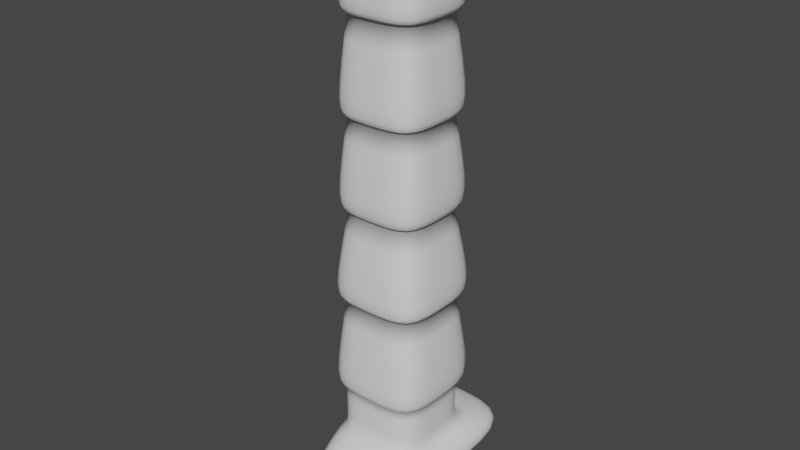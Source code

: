# Source: Penetrator.blend  (saved by Blender 2.91.10; exported with 4.5.12 LTS)
import bpy
from mathutils import Matrix  # noqa: F401  (used for matrix-valued properties, if any)

bpy.ops.wm.read_factory_settings(use_empty=True)
scene = bpy.context.scene
scene.name = 'Scene'

# ---- collections
col_collection = bpy.data.collections.new('Collection'); scene.collection.children.link(col_collection)

# ---- world
world_world = bpy.data.worlds.new('World'); scene.world = world_world
world_world.use_nodes = True; world_world.node_tree.nodes.clear()
_N = world_world.node_tree.nodes; _L = world_world.node_tree.links
n0 = _N.new('ShaderNodeOutputWorld'); n0.name = 'World Output'; n0.location = (300, 300)
n1 = _N.new('ShaderNodeBackground'); n1.name = 'Background'; n1.location = (10, 300)
n1.inputs[0].default_value = (0.05088, 0.05088, 0.05088, 1.0)
_L.new(n1.outputs[0], n0.inputs[0])
n0.is_active_output = True
world_world.color = (0.05088, 0.05088, 0.05088)
world_world.use_sun_shadow = False
world_world.sun_shadow_jitter_overblur = 0.0

# ---- meshes
me_cube_001 = bpy.data.meshes.new('Cube.001')
me_cube_001.from_pydata([(-0.03128, 0.03128, 0.006049), (-0.03128, -0.03128, 0.006049), (-0.03128, 0.03128, 0.03995), (-0.03128, -0.03128, 0.03995), (0.03128, 0.03128, 0.006049), (0.03128, -0.03128, 0.006049), (0.03128, 0.03128, 0.03995), (0.03128, -0.03128, 0.03995), (-0.0385, 0.0385, 0.03995), (-0.0385, -0.0385, 0.03995), (0.0385, 0.0385, 0.03995), (0.0385, -0.0385, 0.03995), (-0.02996, 0.02996, 0.1067), (-0.02996, -0.02996, 0.1067), (0.02996, 0.02996, 0.1067), (0.02996, -0.02996, 0.1067), (-0.03798, 0.03798, 0.1067), (-0.03798, -0.03798, 0.1067), (0.03798, 0.03798, 0.1067), (0.03798, -0.03798, 0.1067), (-0.02806, 0.02806, 0.1692), (-0.02806, -0.02806, 0.1692), (0.02806, 0.02806, 0.1692), (0.02806, -0.02806, 0.1692), (-0.03495, 0.03495, 0.1713), (-0.03495, -0.03495, 0.1713), (0.03495, 0.03495, 0.1713), (0.03495, -0.03495, 0.1713), (-0.02774, 0.02774, 0.2323), (-0.02774, -0.02774, 0.2323), (0.02774, 0.02774, 0.2323), (0.02774, -0.02774, 0.2323), (-0.03363, 0.03363, 0.2323), (-0.03363, -0.03363, 0.2323), (0.03363, 0.03363, 0.2323), (0.03363, -0.03363, 0.2323), (-0.02672, 0.02672, 0.2955), (-0.02672, -0.02672, 0.2955), (0.02672, 0.02672, 0.2955), (0.02672, -0.02672, 0.2955), (-0.0332, 0.0332, 0.2955), (-0.0332, -0.0332, 0.2955), (0.0332, 0.0332, 0.2955), (0.0332, -0.0332, 0.2955), (-0.02572, 0.02572, 0.3541), (-0.02572, -0.02572, 0.3541), (0.02572, 0.02572, 0.3541), (0.02572, -0.02572, 0.3541), (-0.04694, 0.07072, -0.001109), (-0.03162, -0.07371, -0.02193), (0.04694, 0.07072, -0.001109), (0.03162, -0.07371, -0.02193), (-0.04694, 0.07072, -0.01915), (-0.03162, -0.07371, -0.03998), (0.04694, 0.07072, -0.01915), (0.03162, -0.07371, -0.03998), (-0.03128, 2.086e-09, 0.006049), (-0.03128, -2.086e-09, 0.03995), (0.03128, -2.086e-09, 0.03995), (0.03128, 2.086e-09, 0.006049), (-0.0385, 0.0, 0.03995), (0.0385, 0.0, 0.03995), (-0.02996, -4.172e-09, 0.1067), (0.02996, -4.172e-09, 0.1067), (-0.03798, -4.172e-09, 0.1067), (0.03798, -4.172e-09, 0.1067), (-0.02806, -6.258e-09, 0.1692), (0.02806, -6.258e-09, 0.1692), (-0.03495, -6.258e-09, 0.1713), (0.03495, -6.258e-09, 0.1713), (-0.02774, -1.043e-08, 0.2323), (0.02774, -1.043e-08, 0.2323), (-0.03363, -1.043e-08, 0.2323), (0.03363, -1.043e-08, 0.2323), (-0.02672, -1.252e-08, 0.2955), (0.02672, -1.252e-08, 0.2955), (-0.0332, -1.252e-08, 0.2955), (0.0332, -1.252e-08, 0.2955), (-0.02572, -1.46e-08, 0.3541), (0.02572, -1.46e-08, 0.3541), (-0.04694, 0.0, -0.001109), (0.04694, 0.0, -0.001109), (-0.04694, 4.172e-09, -0.01915), (0.04694, 4.172e-09, -0.01915), (0.0, 0.03128, 0.03995), (0.0, -0.03128, 0.03995), (0.0, 0.03128, 0.006049), (0.0, -0.03128, 0.006049), (0.0, 0.05766, 0.03995), (0.0, -0.0385, 0.03995), (0.0, 0.02996, 0.1067), (0.0, -0.02996, 0.1067), (0.0, 0.05714, 0.1067), (0.0, -0.03798, 0.1067), (0.0, 0.02806, 0.1692), (0.0, -0.02806, 0.1692), (0.0, 0.05411, 0.1713), (0.0, -0.03495, 0.1713), (0.0, 0.02774, 0.2323), (0.0, -0.02774, 0.2323), (0.0, 0.05279, 0.2323), (0.0, -0.03363, 0.2323), (0.0, 0.02672, 0.2955), (0.0, -0.02672, 0.2955), (0.0, 0.05237, 0.2955), (0.0, -0.0332, 0.2955), (0.0, 0.02572, 0.3541), (0.0, -0.02572, 0.3541), (0.0, 0.07072, -0.001109), (-2.04e-10, -0.07371, -0.02193), (0.0, 0.07072, -0.01915), (-2.04e-10, -0.07371, -0.03998), (0.0, 4.172e-09, -0.01915), (0.0, -1.46e-08, 0.3541)], [], [(56, 1, 3, 57), (58, 6, 10, 61), (58, 7, 5, 59), (87, 1, 49, 109), (84, 6, 4, 86), (85, 3, 1, 87), (61, 10, 14, 63), (84, 2, 8, 88), (85, 7, 11, 89), (57, 3, 9, 60), (91, 15, 19, 93), (88, 8, 12, 90), (89, 11, 15, 91), (60, 9, 13, 62), (93, 19, 23, 95), (62, 13, 17, 64), (63, 14, 18, 65), (90, 12, 16, 92), (67, 22, 26, 69), (64, 17, 21, 66), (65, 18, 22, 67), (92, 16, 20, 94), (97, 27, 31, 99), (94, 20, 24, 96), (95, 23, 27, 97), (66, 21, 25, 68), (70, 29, 33, 72), (68, 25, 29, 70), (69, 26, 30, 71), (96, 24, 28, 98), (73, 34, 38, 75), (71, 30, 34, 73), (98, 28, 32, 100), (99, 31, 35, 101), (103, 39, 43, 105), (100, 32, 36, 102), (101, 35, 39, 103), (72, 33, 37, 74), (77, 42, 46, 79), (74, 37, 41, 76), (75, 38, 42, 77), (102, 36, 40, 104), (113, 107, 47, 79), (104, 40, 44, 106), (105, 43, 47, 107), (76, 41, 45, 78), (108, 50, 54, 110), (59, 5, 51, 81), (56, 0, 48, 80), (86, 4, 50, 108), (112, 111, 53, 82), (80, 48, 52, 82), (109, 49, 53, 111), (81, 51, 55, 83), (50, 81, 83, 54), (49, 80, 82, 53), (110, 112, 82, 52), (1, 56, 80, 49), (4, 59, 81, 50), (40, 76, 78, 44), (106, 113, 79, 46), (39, 75, 77, 43), (36, 74, 76, 40), (43, 77, 79, 47), (32, 72, 74, 36), (31, 71, 73, 35), (35, 73, 75, 39), (27, 69, 71, 31), (24, 68, 70, 28), (28, 70, 72, 32), (20, 66, 68, 24), (19, 65, 67, 23), (16, 64, 66, 20), (23, 67, 69, 27), (15, 63, 65, 19), (12, 62, 64, 16), (8, 60, 62, 12), (2, 57, 60, 8), (11, 61, 63, 15), (6, 58, 59, 4), (7, 58, 61, 11), (0, 56, 57, 2), (44, 78, 113, 106), (54, 83, 112, 110), (51, 109, 111, 55), (83, 55, 111, 112), (0, 86, 108, 48), (48, 108, 110, 52), (41, 105, 107, 45), (42, 104, 106, 46), (78, 45, 107, 113), (38, 102, 104, 42), (33, 101, 103, 37), (34, 100, 102, 38), (37, 103, 105, 41), (29, 99, 101, 33), (30, 98, 100, 34), (26, 96, 98, 30), (21, 95, 97, 25), (22, 94, 96, 26), (25, 97, 99, 29), (18, 92, 94, 22), (14, 90, 92, 18), (17, 93, 95, 21), (9, 89, 91, 13), (10, 88, 90, 14), (13, 91, 93, 17), (3, 85, 89, 9), (6, 84, 88, 10), (7, 85, 87, 5), (2, 84, 86, 0), (5, 87, 109, 51)])
me_cube_001.polygons.foreach_set('use_smooth', [True] * 112)
_k = {(1, 56): 1.0, (2, 57): 1.0, (2, 84): 1.0, (7, 85): 1.0, (6, 58): 1.0, (4, 59): 1.0, (4, 86): 1.0, (1, 87): 1.0, (12, 62): 1.0, (12, 90): 1.0, (15, 91): 1.0, (14, 63): 1.0, (20, 66): 1.0, (20, 94): 1.0, (23, 95): 1.0, (22, 67): 1.0, (28, 70): 1.0, (28, 98): 1.0, (31, 99): 1.0, (30, 71): 1.0, (36, 74): 1.0, (36, 102): 1.0, (39, 103): 1.0, (38, 75): 1.0, (0, 56): 1.0, (3, 57): 1.0, (7, 58): 1.0, (5, 59): 1.0, (13, 62): 1.0, (15, 63): 1.0, (21, 66): 1.0, (23, 67): 1.0, (29, 70): 1.0, (31, 71): 1.0, (37, 74): 1.0, (39, 75): 1.0, (6, 84): 1.0, (3, 85): 1.0, (0, 86): 1.0, (5, 87): 1.0, (14, 90): 1.0, (13, 91): 1.0, (22, 94): 1.0, (21, 95): 1.0, (30, 98): 1.0, (29, 99): 1.0, (38, 102): 1.0, (37, 103): 1.0, (102, 104): 1.0, (100, 102): 1.0, (98, 100): 1.0, (96, 98): 1.0, (94, 96): 1.0, (92, 94): 1.0, (90, 92): 1.0, (88, 90): 1.0, (84, 88): 1.0}
me_cube_001.attributes.new('crease_edge', 'FLOAT', 'EDGE').data.foreach_set('value', [_k.get((min(e.vertices), max(e.vertices)), 0.0) for e in me_cube_001.edges])
_uv = me_cube_001.uv_layers.new(name='UVMap')
_uv.uv.foreach_set('vector', [0.5, 0.0, 0.625, 0.0, 0.625, 0.25, 0.5, 0.25, 0.5, 0.5, 0.375, 0.5, 0.375, 0.5, 0.5, 0.5, 0.5, 0.5, 0.625, 0.5, 0.625, 0.75, 0.5, 0.75, 0.75, 0.75, 0.875, 0.75, 0.875, 0.75, 0.75, 0.75, 0.25, 0.5, 0.375, 0.5, 0.375, 0.75, 0.25, 0.75, 0.75, 0.5, 0.875, 0.5, 0.875, 0.75, 0.75, 0.75, 0.5, 0.5, 0.375, 0.5, 0.375, 0.5, 0.5, 0.5, 0.25, 0.5, 0.125, 0.5, 0.125, 0.5, 0.25, 0.5, 0.75, 0.5, 0.625, 0.5, 0.625, 0.5, 0.75, 0.5, 0.5, 0.25, 0.625, 0.25, 0.625, 0.25, 0.5, 0.25, 0.75, 0.5, 0.625, 0.5, 0.625, 0.5, 0.75, 0.5, 0.25, 0.5, 0.125, 0.5, 0.125, 0.5, 0.25, 0.5, 0.75, 0.5, 0.625, 0.5, 0.625, 0.5, 0.75, 0.5, 0.5, 0.25, 0.625, 0.25, 0.625, 0.25, 0.5, 0.25, 0.75, 0.5, 0.625, 0.5, 0.625, 0.5, 0.75, 0.5, 0.5, 0.25, 0.625, 0.25, 0.625, 0.25, 0.5, 0.25, 0.5, 0.5, 0.375, 0.5, 0.375, 0.5, 0.5, 0.5, 0.25, 0.5, 0.125, 0.5, 0.125, 0.5, 0.25, 0.5, 0.5, 0.5, 0.375, 0.5, 0.375, 0.5, 0.5, 0.5, 0.5, 0.25, 0.625, 0.25, 0.625, 0.25, 0.5, 0.25, 0.5, 0.5, 0.375, 0.5, 0.375, 0.5, 0.5, 0.5, 0.25, 0.5, 0.125, 0.5, 0.125, 0.5, 0.25, 0.5, 0.75, 0.5, 0.625, 0.5, 0.625, 0.5, 0.75, 0.5, 0.25, 0.5, 0.125, 0.5, 0.125, 0.5, 0.25, 0.5, 0.75, 0.5, 0.625, 0.5, 0.625, 0.5, 0.75, 0.5, 0.5, 0.25, 0.625, 0.25, 0.625, 0.25, 0.5, 0.25, 0.5, 0.25, 0.625, 0.25, 0.625, 0.25, 0.5, 0.25, 0.5, 0.25, 0.625, 0.25, 0.625, 0.25, 0.5, 0.25, 0.5, 0.5, 0.375, 0.5, 0.375, 0.5, 0.5, 0.5, 0.25, 0.5, 0.125, 0.5, 0.125, 0.5, 0.25, 0.5, 0.5, 0.5, 0.375, 0.5, 0.375, 0.5, 0.5, 0.5, 0.5, 0.5, 0.375, 0.5, 0.375, 0.5, 0.5, 0.5, 0.25, 0.5, 0.125, 0.5, 0.125, 0.5, 0.25, 0.5, 0.75, 0.5, 0.625, 0.5, 0.625, 0.5, 0.75, 0.5, 0.75, 0.5, 0.625, 0.5, 0.625, 0.5, 0.75, 0.5, 0.25, 0.5, 0.125, 0.5, 0.125, 0.5, 0.25, 0.5, 0.75, 0.5, 0.625, 0.5, 0.625, 0.5, 0.75, 0.5, 0.5, 0.25, 0.625, 0.25, 0.625, 0.25, 0.5, 0.25, 0.5, 0.5, 0.375, 0.5, 0.375, 0.5, 0.5, 0.5, 0.5, 0.25, 0.625, 0.25, 0.625, 0.25, 0.5, 0.25, 0.5, 0.5, 0.375, 0.5, 0.375, 0.5, 0.5, 0.5, 0.25, 0.5, 0.125, 0.5, 0.125, 0.5, 0.25, 0.5, 0.5, 0.375, 0.625, 0.375, 0.625, 0.5, 0.5, 0.5, 0.25, 0.5, 0.125, 0.5, 0.125, 0.5, 0.25, 0.5, 0.75, 0.5, 0.625, 0.5, 0.625, 0.5, 0.75, 0.5, 0.5, 0.25, 0.625, 0.25, 0.625, 0.25, 0.5, 0.25, 0.25, 0.75, 0.375, 0.75, 0.375, 0.75, 0.25, 0.75, 0.5, 0.75, 0.625, 0.75, 0.625, 0.75, 0.5, 0.75, 0.5, 0.0, 0.375, 0.0, 0.375, 0.0, 0.5, 0.0, 0.25, 0.75, 0.375, 0.75, 0.375, 0.75, 0.25, 0.75, 0.5, 0.875, 0.625, 0.875, 0.625, 1.0, 0.5, 1.0, 0.5, 0.0, 0.375, 0.0, 0.375, 0.0, 0.5, 0.0, 0.75, 0.75, 0.875, 0.75, 0.875, 0.75, 0.75, 0.75, 0.5, 0.75, 0.625, 0.75, 0.625, 0.75, 0.5, 0.75, 0.375, 0.75, 0.5, 0.75, 0.5, 0.75, 0.375, 0.75, 0.625, 0.0, 0.5, 0.0, 0.5, 0.0, 0.625, 0.0, 0.375, 0.875, 0.5, 0.875, 0.5, 1.0, 0.375, 1.0, 0.625, 0.0, 0.5, 0.0, 0.5, 0.0, 0.625, 0.0, 0.375, 0.75, 0.5, 0.75, 0.5, 0.75, 0.375, 0.75, 0.375, 0.25, 0.5, 0.25, 0.5, 0.25, 0.375, 0.25, 0.375, 0.375, 0.5, 0.375, 0.5, 0.5, 0.375, 0.5, 0.625, 0.5, 0.5, 0.5, 0.5, 0.5, 0.625, 0.5, 0.375, 0.25, 0.5, 0.25, 0.5, 0.25, 0.375, 0.25, 0.625, 0.5, 0.5, 0.5, 0.5, 0.5, 0.625, 0.5, 0.375, 0.25, 0.5, 0.25, 0.5, 0.25, 0.375, 0.25, 0.625, 0.5, 0.5, 0.5, 0.5, 0.5, 0.625, 0.5, 0.625, 0.5, 0.5, 0.5, 0.5, 0.5, 0.625, 0.5, 0.625, 0.5, 0.5, 0.5, 0.5, 0.5, 0.625, 0.5, 0.375, 0.25, 0.5, 0.25, 0.5, 0.25, 0.375, 0.25, 0.375, 0.25, 0.5, 0.25, 0.5, 0.25, 0.375, 0.25, 0.375, 0.25, 0.5, 0.25, 0.5, 0.25, 0.375, 0.25, 0.625, 0.5, 0.5, 0.5, 0.5, 0.5, 0.625, 0.5, 0.375, 0.25, 0.5, 0.25, 0.5, 0.25, 0.375, 0.25, 0.625, 0.5, 0.5, 0.5, 0.5, 0.5, 0.625, 0.5, 0.625, 0.5, 0.5, 0.5, 0.5, 0.5, 0.625, 0.5, 0.375, 0.25, 0.5, 0.25, 0.5, 0.25, 0.375, 0.25, 0.375, 0.25, 0.5, 0.25, 0.5, 0.25, 0.375, 0.25, 0.375, 0.25, 0.5, 0.25, 0.5, 0.25, 0.375, 0.25, 0.625, 0.5, 0.5, 0.5, 0.5, 0.5, 0.625, 0.5, 0.375, 0.5, 0.5, 0.5, 0.5, 0.75, 0.375, 0.75, 0.625, 0.5, 0.5, 0.5, 0.5, 0.5, 0.625, 0.5, 0.375, 0.0, 0.5, 0.0, 0.5, 0.25, 0.375, 0.25, 0.375, 0.25, 0.5, 0.25, 0.5, 0.375, 0.375, 0.375, 0.375, 0.75, 0.5, 0.75, 0.5, 0.875, 0.375, 0.875, 0.625, 0.75, 0.75, 0.75, 0.75, 0.75, 0.625, 0.75, 0.5, 0.75, 0.625, 0.75, 0.625, 0.875, 0.5, 0.875, 0.125, 0.75, 0.25, 0.75, 0.25, 0.75, 0.125, 0.75, 0.125, 0.75, 0.25, 0.75, 0.25, 0.75, 0.125, 0.75, 0.875, 0.5, 0.75, 0.5, 0.75, 0.5, 0.875, 0.5, 0.375, 0.5, 0.25, 0.5, 0.25, 0.5, 0.375, 0.5, 0.5, 0.25, 0.625, 0.25, 0.625, 0.375, 0.5, 0.375, 0.375, 0.5, 0.25, 0.5, 0.25, 0.5, 0.375, 0.5, 0.875, 0.5, 0.75, 0.5, 0.75, 0.5, 0.875, 0.5, 0.375, 0.5, 0.25, 0.5, 0.25, 0.5, 0.375, 0.5, 0.875, 0.5, 0.75, 0.5, 0.75, 0.5, 0.875, 0.5, 0.875, 0.5, 0.75, 0.5, 0.75, 0.5, 0.875, 0.5, 0.375, 0.5, 0.25, 0.5, 0.25, 0.5, 0.375, 0.5, 0.375, 0.5, 0.25, 0.5, 0.25, 0.5, 0.375, 0.5, 0.875, 0.5, 0.75, 0.5, 0.75, 0.5, 0.875, 0.5, 0.375, 0.5, 0.25, 0.5, 0.25, 0.5, 0.375, 0.5, 0.875, 0.5, 0.75, 0.5, 0.75, 0.5, 0.875, 0.5, 0.375, 0.5, 0.25, 0.5, 0.25, 0.5, 0.375, 0.5, 0.375, 0.5, 0.25, 0.5, 0.25, 0.5, 0.375, 0.5, 0.875, 0.5, 0.75, 0.5, 0.75, 0.5, 0.875, 0.5, 0.875, 0.5, 0.75, 0.5, 0.75, 0.5, 0.875, 0.5, 0.375, 0.5, 0.25, 0.5, 0.25, 0.5, 0.375, 0.5, 0.875, 0.5, 0.75, 0.5, 0.75, 0.5, 0.875, 0.5, 0.875, 0.5, 0.75, 0.5, 0.75, 0.5, 0.875, 0.5, 0.375, 0.5, 0.25, 0.5, 0.25, 0.5, 0.375, 0.5, 0.625, 0.5, 0.75, 0.5, 0.75, 0.75, 0.625, 0.75, 0.125, 0.5, 0.25, 0.5, 0.25, 0.75, 0.125, 0.75, 0.625, 0.75, 0.75, 0.75, 0.75, 0.75, 0.625, 0.75])
me_cube_001.use_remesh_fix_poles = True
me_cube_001.use_remesh_preserve_attributes = False
me_cube_001.use_mirror_vertex_groups = False
me_cube_001.update()

# ---- objects
ob_cube = bpy.data.objects.new('Cube', me_cube_001)

# ---- transforms, parenting, visibility, modifiers, constraints
ob_cube.location = (0.0, 0.0, 0.0)
ob_cube.lineart.crease_threshold = 0.0
_m = ob_cube.modifiers.new('Subdivision', 'SUBSURF')
_m.uv_smooth = 'PRESERVE_CORNERS'
_m.levels = 2

# ---- collection membership
col_collection.objects.link(ob_cube)

# ---- scene / render settings (as saved in the file)
scene.frame_start = 1; scene.frame_end = 250; scene.frame_set(1)
scene.render.engine = 'BLENDER_EEVEE_NEXT'
scene.cycles.use_denoising = False
scene.cycles.samples = 128
scene.cycles.sampling_pattern = 'TABULATED_SOBOL'
scene.cycles.use_adaptive_sampling = False
scene.cycles.use_light_tree = False
scene.view_settings.view_transform = 'Filmic'
bpy.context.view_layer.update()

# ---- added for rendering (the .blend has no active camera and no usable light): camera, sun
cam_auto = bpy.data.cameras.new('AutoCamera')
cam_auto.lens = 50.0
cam_auto.sensor_width = 36.0
cam_auto.clip_end = 1000.0
ob_auto_camera = bpy.data.objects.new('AutoCamera', cam_auto)
scene.collection.objects.link(ob_auto_camera)
ob_auto_camera.location = (0.397949, -0.479036, 0.475434)
ob_auto_camera.rotation_euler = (1.09748, -7.21219e-08, 0.694738)
scene.camera = ob_auto_camera
light_auto_sun = bpy.data.lights.new('AutoSun', 'SUN')
light_auto_sun.energy = 3.0
light_auto_sun.angle = 0.0523599
ob_auto_sun = bpy.data.objects.new('AutoSun', light_auto_sun)
scene.collection.objects.link(ob_auto_sun)
ob_auto_sun.rotation_euler = (0.872665, 0.174533, 0.523599)
bpy.context.view_layer.update()
